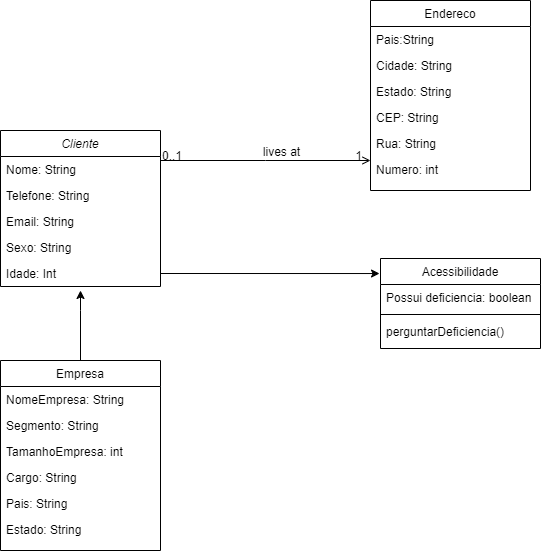

The diagram above was exported from draw.io. Its source (the exported page's mxGraphModel, read from the mxfile embedded in the PNG):
<mxGraphModel dx="880" dy="532" grid="1" gridSize="10" guides="1" tooltips="1" connect="1" arrows="1" fold="1" page="1" pageScale="1" pageWidth="827" pageHeight="1169" math="0" shadow="0">
  <root>
    <mxCell id="WIyWlLk6GJQsqaUBKTNV-0" />
    <mxCell id="WIyWlLk6GJQsqaUBKTNV-1" parent="WIyWlLk6GJQsqaUBKTNV-0" />
    <mxCell id="zkfFHV4jXpPFQw0GAbJ--0" value="Cliente" style="swimlane;fontStyle=2;align=center;verticalAlign=top;childLayout=stackLayout;horizontal=1;startSize=26;horizontalStack=0;resizeParent=1;resizeLast=0;collapsible=1;marginBottom=0;rounded=0;shadow=0;strokeWidth=1;" parent="WIyWlLk6GJQsqaUBKTNV-1" vertex="1">
      <mxGeometry x="30" y="210" width="160" height="156" as="geometry">
        <mxRectangle x="230" y="140" width="160" height="26" as="alternateBounds" />
      </mxGeometry>
    </mxCell>
    <mxCell id="zkfFHV4jXpPFQw0GAbJ--1" value="Nome: String" style="text;align=left;verticalAlign=top;spacingLeft=4;spacingRight=4;overflow=hidden;rotatable=0;points=[[0,0.5],[1,0.5]];portConstraint=eastwest;" parent="zkfFHV4jXpPFQw0GAbJ--0" vertex="1">
      <mxGeometry y="26" width="160" height="26" as="geometry" />
    </mxCell>
    <mxCell id="zkfFHV4jXpPFQw0GAbJ--2" value="Telefone: String" style="text;align=left;verticalAlign=top;spacingLeft=4;spacingRight=4;overflow=hidden;rotatable=0;points=[[0,0.5],[1,0.5]];portConstraint=eastwest;rounded=0;shadow=0;html=0;" parent="zkfFHV4jXpPFQw0GAbJ--0" vertex="1">
      <mxGeometry y="52" width="160" height="26" as="geometry" />
    </mxCell>
    <mxCell id="zkfFHV4jXpPFQw0GAbJ--3" value="Email: String" style="text;align=left;verticalAlign=top;spacingLeft=4;spacingRight=4;overflow=hidden;rotatable=0;points=[[0,0.5],[1,0.5]];portConstraint=eastwest;rounded=0;shadow=0;html=0;" parent="zkfFHV4jXpPFQw0GAbJ--0" vertex="1">
      <mxGeometry y="78" width="160" height="26" as="geometry" />
    </mxCell>
    <mxCell id="KaUPVLMiLZRE30uv8SMa-11" value="Sexo: String" style="text;align=left;verticalAlign=top;spacingLeft=4;spacingRight=4;overflow=hidden;rotatable=0;points=[[0,0.5],[1,0.5]];portConstraint=eastwest;rounded=0;shadow=0;html=0;" vertex="1" parent="zkfFHV4jXpPFQw0GAbJ--0">
      <mxGeometry y="104" width="160" height="26" as="geometry" />
    </mxCell>
    <mxCell id="KaUPVLMiLZRE30uv8SMa-1" value="Idade: Int" style="text;align=left;verticalAlign=top;spacingLeft=4;spacingRight=4;overflow=hidden;rotatable=0;points=[[0,0.5],[1,0.5]];portConstraint=eastwest;rounded=0;shadow=0;html=0;" vertex="1" parent="zkfFHV4jXpPFQw0GAbJ--0">
      <mxGeometry y="130" width="160" height="26" as="geometry" />
    </mxCell>
    <mxCell id="KaUPVLMiLZRE30uv8SMa-19" style="edgeStyle=orthogonalEdgeStyle;rounded=0;orthogonalLoop=1;jettySize=auto;html=1;exitX=0.5;exitY=0;exitDx=0;exitDy=0;entryX=0.5;entryY=1.154;entryDx=0;entryDy=0;entryPerimeter=0;" edge="1" parent="WIyWlLk6GJQsqaUBKTNV-1" source="zkfFHV4jXpPFQw0GAbJ--6" target="KaUPVLMiLZRE30uv8SMa-1">
      <mxGeometry relative="1" as="geometry">
        <mxPoint x="110" y="380" as="targetPoint" />
        <Array as="points">
          <mxPoint x="110" y="390" />
          <mxPoint x="110" y="390" />
        </Array>
      </mxGeometry>
    </mxCell>
    <mxCell id="zkfFHV4jXpPFQw0GAbJ--6" value="Empresa" style="swimlane;fontStyle=0;align=center;verticalAlign=top;childLayout=stackLayout;horizontal=1;startSize=26;horizontalStack=0;resizeParent=1;resizeLast=0;collapsible=1;marginBottom=0;rounded=0;shadow=0;strokeWidth=1;" parent="WIyWlLk6GJQsqaUBKTNV-1" vertex="1">
      <mxGeometry x="30" y="440" width="160" height="190" as="geometry">
        <mxRectangle x="130" y="380" width="160" height="26" as="alternateBounds" />
      </mxGeometry>
    </mxCell>
    <mxCell id="zkfFHV4jXpPFQw0GAbJ--7" value="NomeEmpresa: String" style="text;align=left;verticalAlign=top;spacingLeft=4;spacingRight=4;overflow=hidden;rotatable=0;points=[[0,0.5],[1,0.5]];portConstraint=eastwest;" parent="zkfFHV4jXpPFQw0GAbJ--6" vertex="1">
      <mxGeometry y="26" width="160" height="26" as="geometry" />
    </mxCell>
    <mxCell id="KaUPVLMiLZRE30uv8SMa-6" value="Segmento: String" style="text;align=left;verticalAlign=top;spacingLeft=4;spacingRight=4;overflow=hidden;rotatable=0;points=[[0,0.5],[1,0.5]];portConstraint=eastwest;rounded=0;shadow=0;html=0;" vertex="1" parent="zkfFHV4jXpPFQw0GAbJ--6">
      <mxGeometry y="52" width="160" height="26" as="geometry" />
    </mxCell>
    <mxCell id="KaUPVLMiLZRE30uv8SMa-4" value="TamanhoEmpresa: int" style="text;align=left;verticalAlign=top;spacingLeft=4;spacingRight=4;overflow=hidden;rotatable=0;points=[[0,0.5],[1,0.5]];portConstraint=eastwest;rounded=0;shadow=0;html=0;" vertex="1" parent="zkfFHV4jXpPFQw0GAbJ--6">
      <mxGeometry y="78" width="160" height="26" as="geometry" />
    </mxCell>
    <mxCell id="KaUPVLMiLZRE30uv8SMa-5" value="Cargo: String" style="text;align=left;verticalAlign=top;spacingLeft=4;spacingRight=4;overflow=hidden;rotatable=0;points=[[0,0.5],[1,0.5]];portConstraint=eastwest;rounded=0;shadow=0;html=0;" vertex="1" parent="zkfFHV4jXpPFQw0GAbJ--6">
      <mxGeometry y="104" width="160" height="26" as="geometry" />
    </mxCell>
    <mxCell id="KaUPVLMiLZRE30uv8SMa-7" value="Pais: String" style="text;align=left;verticalAlign=top;spacingLeft=4;spacingRight=4;overflow=hidden;rotatable=0;points=[[0,0.5],[1,0.5]];portConstraint=eastwest;rounded=0;shadow=0;html=0;" vertex="1" parent="zkfFHV4jXpPFQw0GAbJ--6">
      <mxGeometry y="130" width="160" height="26" as="geometry" />
    </mxCell>
    <mxCell id="zkfFHV4jXpPFQw0GAbJ--8" value="Estado: String" style="text;align=left;verticalAlign=top;spacingLeft=4;spacingRight=4;overflow=hidden;rotatable=0;points=[[0,0.5],[1,0.5]];portConstraint=eastwest;rounded=0;shadow=0;html=0;" parent="zkfFHV4jXpPFQw0GAbJ--6" vertex="1">
      <mxGeometry y="156" width="160" height="26" as="geometry" />
    </mxCell>
    <mxCell id="zkfFHV4jXpPFQw0GAbJ--13" value="Acessibilidade" style="swimlane;fontStyle=0;align=center;verticalAlign=top;childLayout=stackLayout;horizontal=1;startSize=26;horizontalStack=0;resizeParent=1;resizeLast=0;collapsible=1;marginBottom=0;rounded=0;shadow=0;strokeWidth=1;" parent="WIyWlLk6GJQsqaUBKTNV-1" vertex="1">
      <mxGeometry x="410" y="338" width="160" height="90" as="geometry">
        <mxRectangle x="340" y="380" width="170" height="26" as="alternateBounds" />
      </mxGeometry>
    </mxCell>
    <mxCell id="zkfFHV4jXpPFQw0GAbJ--14" value="Possui deficiencia: boolean" style="text;align=left;verticalAlign=top;spacingLeft=4;spacingRight=4;overflow=hidden;rotatable=0;points=[[0,0.5],[1,0.5]];portConstraint=eastwest;" parent="zkfFHV4jXpPFQw0GAbJ--13" vertex="1">
      <mxGeometry y="26" width="160" height="26" as="geometry" />
    </mxCell>
    <mxCell id="zkfFHV4jXpPFQw0GAbJ--15" value="" style="line;html=1;strokeWidth=1;align=left;verticalAlign=middle;spacingTop=-1;spacingLeft=3;spacingRight=3;rotatable=0;labelPosition=right;points=[];portConstraint=eastwest;" parent="zkfFHV4jXpPFQw0GAbJ--13" vertex="1">
      <mxGeometry y="52" width="160" height="8" as="geometry" />
    </mxCell>
    <mxCell id="KaUPVLMiLZRE30uv8SMa-20" value="perguntarDeficiencia()" style="text;align=left;verticalAlign=top;spacingLeft=4;spacingRight=4;overflow=hidden;rotatable=0;points=[[0,0.5],[1,0.5]];portConstraint=eastwest;" vertex="1" parent="zkfFHV4jXpPFQw0GAbJ--13">
      <mxGeometry y="60" width="160" height="26" as="geometry" />
    </mxCell>
    <mxCell id="zkfFHV4jXpPFQw0GAbJ--17" value="Endereco" style="swimlane;fontStyle=0;align=center;verticalAlign=top;childLayout=stackLayout;horizontal=1;startSize=26;horizontalStack=0;resizeParent=1;resizeLast=0;collapsible=1;marginBottom=0;rounded=0;shadow=0;strokeWidth=1;" parent="WIyWlLk6GJQsqaUBKTNV-1" vertex="1">
      <mxGeometry x="400" y="80" width="160" height="190" as="geometry">
        <mxRectangle x="550" y="140" width="160" height="26" as="alternateBounds" />
      </mxGeometry>
    </mxCell>
    <mxCell id="zkfFHV4jXpPFQw0GAbJ--18" value="Pais:String" style="text;align=left;verticalAlign=top;spacingLeft=4;spacingRight=4;overflow=hidden;rotatable=0;points=[[0,0.5],[1,0.5]];portConstraint=eastwest;" parent="zkfFHV4jXpPFQw0GAbJ--17" vertex="1">
      <mxGeometry y="26" width="160" height="26" as="geometry" />
    </mxCell>
    <mxCell id="zkfFHV4jXpPFQw0GAbJ--19" value="Cidade: String" style="text;align=left;verticalAlign=top;spacingLeft=4;spacingRight=4;overflow=hidden;rotatable=0;points=[[0,0.5],[1,0.5]];portConstraint=eastwest;rounded=0;shadow=0;html=0;" parent="zkfFHV4jXpPFQw0GAbJ--17" vertex="1">
      <mxGeometry y="52" width="160" height="26" as="geometry" />
    </mxCell>
    <mxCell id="zkfFHV4jXpPFQw0GAbJ--20" value="Estado: String" style="text;align=left;verticalAlign=top;spacingLeft=4;spacingRight=4;overflow=hidden;rotatable=0;points=[[0,0.5],[1,0.5]];portConstraint=eastwest;rounded=0;shadow=0;html=0;" parent="zkfFHV4jXpPFQw0GAbJ--17" vertex="1">
      <mxGeometry y="78" width="160" height="26" as="geometry" />
    </mxCell>
    <mxCell id="zkfFHV4jXpPFQw0GAbJ--21" value="CEP: String" style="text;align=left;verticalAlign=top;spacingLeft=4;spacingRight=4;overflow=hidden;rotatable=0;points=[[0,0.5],[1,0.5]];portConstraint=eastwest;rounded=0;shadow=0;html=0;" parent="zkfFHV4jXpPFQw0GAbJ--17" vertex="1">
      <mxGeometry y="104" width="160" height="26" as="geometry" />
    </mxCell>
    <mxCell id="zkfFHV4jXpPFQw0GAbJ--22" value="Rua: String" style="text;align=left;verticalAlign=top;spacingLeft=4;spacingRight=4;overflow=hidden;rotatable=0;points=[[0,0.5],[1,0.5]];portConstraint=eastwest;rounded=0;shadow=0;html=0;" parent="zkfFHV4jXpPFQw0GAbJ--17" vertex="1">
      <mxGeometry y="130" width="160" height="26" as="geometry" />
    </mxCell>
    <mxCell id="KaUPVLMiLZRE30uv8SMa-3" value="Numero: int" style="text;align=left;verticalAlign=top;spacingLeft=4;spacingRight=4;overflow=hidden;rotatable=0;points=[[0,0.5],[1,0.5]];portConstraint=eastwest;rounded=0;shadow=0;html=0;" vertex="1" parent="zkfFHV4jXpPFQw0GAbJ--17">
      <mxGeometry y="156" width="160" height="26" as="geometry" />
    </mxCell>
    <mxCell id="zkfFHV4jXpPFQw0GAbJ--26" value="" style="endArrow=open;shadow=0;strokeWidth=1;rounded=0;endFill=1;edgeStyle=elbowEdgeStyle;elbow=vertical;" parent="WIyWlLk6GJQsqaUBKTNV-1" source="zkfFHV4jXpPFQw0GAbJ--0" target="zkfFHV4jXpPFQw0GAbJ--17" edge="1">
      <mxGeometry x="0.5" y="41" relative="1" as="geometry">
        <mxPoint x="380" y="192" as="sourcePoint" />
        <mxPoint x="540" y="192" as="targetPoint" />
        <mxPoint x="-40" y="32" as="offset" />
      </mxGeometry>
    </mxCell>
    <mxCell id="zkfFHV4jXpPFQw0GAbJ--27" value="0..1" style="resizable=0;align=left;verticalAlign=bottom;labelBackgroundColor=none;fontSize=12;" parent="zkfFHV4jXpPFQw0GAbJ--26" connectable="0" vertex="1">
      <mxGeometry x="-1" relative="1" as="geometry">
        <mxPoint y="4" as="offset" />
      </mxGeometry>
    </mxCell>
    <mxCell id="zkfFHV4jXpPFQw0GAbJ--28" value="1" style="resizable=0;align=right;verticalAlign=bottom;labelBackgroundColor=none;fontSize=12;" parent="zkfFHV4jXpPFQw0GAbJ--26" connectable="0" vertex="1">
      <mxGeometry x="1" relative="1" as="geometry">
        <mxPoint x="-7" y="4" as="offset" />
      </mxGeometry>
    </mxCell>
    <mxCell id="zkfFHV4jXpPFQw0GAbJ--29" value="lives at" style="text;html=1;resizable=0;points=[];;align=center;verticalAlign=middle;labelBackgroundColor=none;rounded=0;shadow=0;strokeWidth=1;fontSize=12;" parent="zkfFHV4jXpPFQw0GAbJ--26" vertex="1" connectable="0">
      <mxGeometry x="0.5" y="49" relative="1" as="geometry">
        <mxPoint x="-38" y="40" as="offset" />
      </mxGeometry>
    </mxCell>
    <mxCell id="KaUPVLMiLZRE30uv8SMa-18" style="edgeStyle=orthogonalEdgeStyle;rounded=0;orthogonalLoop=1;jettySize=auto;html=1;exitX=1;exitY=0.5;exitDx=0;exitDy=0;entryX=-0.006;entryY=0.167;entryDx=0;entryDy=0;entryPerimeter=0;" edge="1" parent="WIyWlLk6GJQsqaUBKTNV-1" source="KaUPVLMiLZRE30uv8SMa-1" target="zkfFHV4jXpPFQw0GAbJ--13">
      <mxGeometry relative="1" as="geometry" />
    </mxCell>
  </root>
</mxGraphModel>